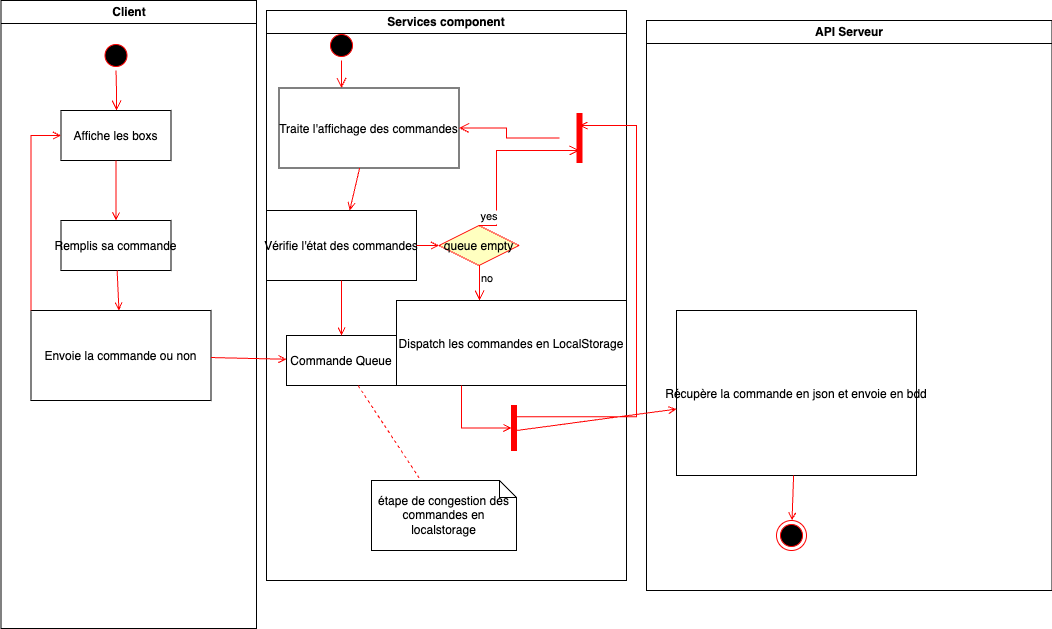

The diagram above was exported from draw.io. Its source (the exported page's mxGraphModel, read from the mxfile embedded in the PNG):
<mxGraphModel dx="1434" dy="907" grid="1" gridSize="10" guides="1" tooltips="1" connect="1" arrows="1" fold="1" page="1" pageScale="1" pageWidth="1169" pageHeight="826" background="none" math="0" shadow="0">
  <root>
    <mxCell id="0" />
    <mxCell id="1" parent="0" />
    <mxCell id="2" value="Client" style="swimlane;whiteSpace=wrap" parent="1" vertex="1">
      <mxGeometry x="164.5" y="70" width="255.5" height="628" as="geometry" />
    </mxCell>
    <mxCell id="5" value="" style="ellipse;shape=startState;fillColor=#000000;strokeColor=#ff0000;" parent="2" vertex="1">
      <mxGeometry x="100" y="40" width="30" height="30" as="geometry" />
    </mxCell>
    <mxCell id="6" value="" style="edgeStyle=elbowEdgeStyle;elbow=horizontal;verticalAlign=bottom;endArrow=open;endSize=8;strokeColor=#FF0000;endFill=1;rounded=0" parent="2" source="5" target="7" edge="1">
      <mxGeometry x="100" y="40" as="geometry">
        <mxPoint x="115" y="110" as="targetPoint" />
      </mxGeometry>
    </mxCell>
    <mxCell id="7" value="Affiche les boxs" style="" parent="2" vertex="1">
      <mxGeometry x="60" y="110" width="110" height="50" as="geometry" />
    </mxCell>
    <mxCell id="8" value="Remplis sa commande" style="" parent="2" vertex="1">
      <mxGeometry x="60" y="220" width="110" height="50" as="geometry" />
    </mxCell>
    <mxCell id="9" value="" style="endArrow=open;strokeColor=#FF0000;endFill=1;rounded=0" parent="2" source="7" target="8" edge="1">
      <mxGeometry relative="1" as="geometry" />
    </mxCell>
    <mxCell id="10" value="Envoie la commande ou non" style="" parent="2" vertex="1">
      <mxGeometry x="30" y="310" width="180" height="90" as="geometry" />
    </mxCell>
    <mxCell id="11" value="" style="endArrow=open;strokeColor=#FF0000;endFill=1;rounded=0" parent="2" source="8" target="10" edge="1">
      <mxGeometry relative="1" as="geometry" />
    </mxCell>
    <mxCell id="12" value="" style="edgeStyle=elbowEdgeStyle;elbow=horizontal;strokeColor=#FF0000;endArrow=open;endFill=1;rounded=0" parent="2" source="10" target="7" edge="1">
      <mxGeometry width="100" height="100" relative="1" as="geometry">
        <mxPoint x="160" y="290" as="sourcePoint" />
        <mxPoint x="260" y="190" as="targetPoint" />
        <Array as="points">
          <mxPoint x="30" y="250" />
        </Array>
      </mxGeometry>
    </mxCell>
    <mxCell id="3" value="Services component" style="swimlane;whiteSpace=wrap" parent="1" vertex="1">
      <mxGeometry x="430" y="80" width="360" height="570" as="geometry" />
    </mxCell>
    <mxCell id="13" value="" style="ellipse;shape=startState;fillColor=#000000;strokeColor=#ff0000;" parent="3" vertex="1">
      <mxGeometry x="60" y="20" width="30" height="30" as="geometry" />
    </mxCell>
    <mxCell id="14" value="" style="edgeStyle=elbowEdgeStyle;elbow=horizontal;verticalAlign=bottom;endArrow=open;endSize=8;strokeColor=#FF0000;endFill=1;rounded=0" parent="3" source="13" target="15" edge="1">
      <mxGeometry x="40" y="20" as="geometry">
        <mxPoint x="55" y="90" as="targetPoint" />
      </mxGeometry>
    </mxCell>
    <mxCell id="15" value="Traite l'affichage des commandes" style="" parent="3" vertex="1">
      <mxGeometry x="12.5" y="77.5" width="180" height="80" as="geometry" />
    </mxCell>
    <mxCell id="16" value="Vérifie l'état des commandes" style="" parent="3" vertex="1">
      <mxGeometry y="200" width="150" height="70" as="geometry" />
    </mxCell>
    <mxCell id="17" value="" style="endArrow=open;strokeColor=#FF0000;endFill=1;rounded=0" parent="3" source="15" target="16" edge="1">
      <mxGeometry relative="1" as="geometry" />
    </mxCell>
    <mxCell id="18" value="Commande Queue" style="" parent="3" vertex="1">
      <mxGeometry x="20" y="325" width="110" height="50" as="geometry" />
    </mxCell>
    <mxCell id="19" value="" style="endArrow=open;strokeColor=#FF0000;endFill=1;rounded=0" parent="3" source="16" target="18" edge="1">
      <mxGeometry relative="1" as="geometry" />
    </mxCell>
    <mxCell id="21" value="queue empty" style="rhombus;fillColor=#ffffc0;strokeColor=#ff0000;" parent="3" vertex="1">
      <mxGeometry x="172.5" y="215" width="80" height="40" as="geometry" />
    </mxCell>
    <mxCell id="23" value="no" style="edgeStyle=elbowEdgeStyle;elbow=horizontal;align=left;verticalAlign=top;endArrow=open;endSize=8;strokeColor=#FF0000;endFill=1;rounded=0" parent="3" source="21" target="30" edge="1">
      <mxGeometry x="-1" relative="1" as="geometry">
        <mxPoint x="190" y="305" as="targetPoint" />
      </mxGeometry>
    </mxCell>
    <mxCell id="24" value="" style="endArrow=open;strokeColor=#FF0000;endFill=1;rounded=0" parent="3" source="16" target="21" edge="1">
      <mxGeometry relative="1" as="geometry" />
    </mxCell>
    <mxCell id="30" value="Dispatch les commandes en LocalStorage" style="" parent="3" vertex="1">
      <mxGeometry x="130" y="290" width="230" height="85" as="geometry" />
    </mxCell>
    <mxCell id="31" value="étape de congestion des commandes en localstorage" style="shape=note;whiteSpace=wrap;size=17" parent="3" vertex="1">
      <mxGeometry x="105" y="470" width="145" height="70" as="geometry" />
    </mxCell>
    <mxCell id="32" value="" style="endArrow=none;strokeColor=#FF0000;endFill=0;rounded=0;dashed=1" parent="3" source="18" target="31" edge="1">
      <mxGeometry relative="1" as="geometry" />
    </mxCell>
    <mxCell id="34" value="" style="whiteSpace=wrap;strokeColor=#FF0000;fillColor=#FF0000" parent="3" vertex="1">
      <mxGeometry x="245" y="395" width="5" height="45" as="geometry" />
    </mxCell>
    <mxCell id="41" value="" style="edgeStyle=elbowEdgeStyle;elbow=horizontal;entryX=0;entryY=0.5;strokeColor=#FF0000;endArrow=open;endFill=1;rounded=0" parent="3" source="30" target="34" edge="1">
      <mxGeometry width="100" height="100" relative="1" as="geometry">
        <mxPoint x="60" y="480" as="sourcePoint" />
        <mxPoint x="160" y="380" as="targetPoint" />
        <Array as="points">
          <mxPoint x="195" y="400" />
        </Array>
      </mxGeometry>
    </mxCell>
    <mxCell id="4" value="API Serveur" style="swimlane;whiteSpace=wrap" parent="1" vertex="1">
      <mxGeometry x="810" y="90" width="405.5" height="570" as="geometry" />
    </mxCell>
    <mxCell id="33" value="Récupère la commande en json et envoie en bdd" style="" parent="4" vertex="1">
      <mxGeometry x="30" y="290" width="240" height="165" as="geometry" />
    </mxCell>
    <mxCell id="37" value="" style="edgeStyle=none;strokeColor=#FF0000;endArrow=open;endFill=1;rounded=0" parent="4" target="33" edge="1">
      <mxGeometry width="100" height="100" relative="1" as="geometry">
        <mxPoint x="-130" y="410" as="sourcePoint" />
        <mxPoint x="90" y="429.5" as="targetPoint" />
      </mxGeometry>
    </mxCell>
    <mxCell id="38" value="" style="ellipse;shape=endState;fillColor=#000000;strokeColor=#ff0000" parent="4" vertex="1">
      <mxGeometry x="130" y="500" width="30" height="30" as="geometry" />
    </mxCell>
    <mxCell id="39" value="" style="endArrow=open;strokeColor=#FF0000;endFill=1;rounded=0" parent="4" source="33" target="38" edge="1">
      <mxGeometry relative="1" as="geometry" />
    </mxCell>
    <mxCell id="25" value="" style="shape=line;strokeWidth=6;strokeColor=#ff0000;rotation=90" parent="4" vertex="1">
      <mxGeometry x="-92" y="97.5" width="50" height="40" as="geometry" />
    </mxCell>
    <mxCell id="20" value="" style="endArrow=open;strokeColor=#FF0000;endFill=1;rounded=0" parent="1" source="10" target="18" edge="1">
      <mxGeometry relative="1" as="geometry" />
    </mxCell>
    <mxCell id="22" value="yes" style="edgeStyle=elbowEdgeStyle;elbow=horizontal;align=left;verticalAlign=bottom;endArrow=open;endSize=8;strokeColor=#FF0000;exitX=0.5;exitY=0;endFill=1;rounded=0;entryX=0.75;entryY=0.5;entryPerimeter=0" parent="1" source="21" target="25" edge="1">
      <mxGeometry x="-1" relative="1" as="geometry">
        <mxPoint x="600" y="230" as="targetPoint" />
        <Array as="points">
          <mxPoint x="660" y="270" />
          <mxPoint x="630" y="260" />
        </Array>
      </mxGeometry>
    </mxCell>
    <mxCell id="26" value="" style="edgeStyle=elbowEdgeStyle;elbow=horizontal;verticalAlign=bottom;endArrow=open;endSize=8;strokeColor=#FF0000;endFill=1;rounded=0" parent="1" source="25" target="15" edge="1">
      <mxGeometry x="570" y="170" as="geometry">
        <mxPoint x="670" y="220" as="targetPoint" />
      </mxGeometry>
    </mxCell>
    <mxCell id="35" value="" style="edgeStyle=elbowEdgeStyle;elbow=horizontal;strokeColor=#FF0000;endArrow=open;endFill=1;rounded=0;entryX=0.25;entryY=0.5;entryPerimeter=0;exitX=0;exitY=0.25;exitDx=0;exitDy=0;" parent="1" target="25" edge="1" source="34">
      <mxGeometry width="100" height="100" relative="1" as="geometry">
        <mxPoint x="780" y="500" as="sourcePoint" />
        <mxPoint x="690" y="210" as="targetPoint" />
        <Array as="points">
          <mxPoint x="800" y="225" />
        </Array>
      </mxGeometry>
    </mxCell>
  </root>
</mxGraphModel>